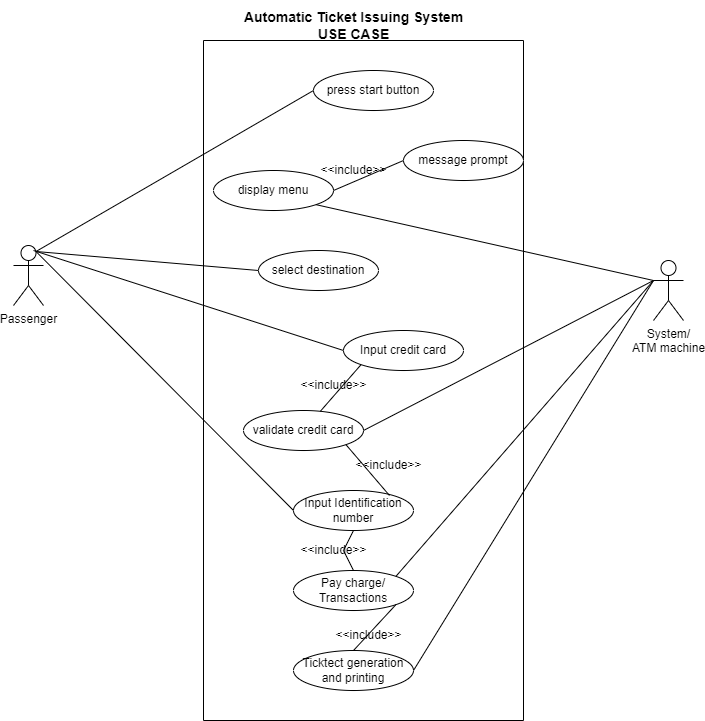

The diagram above was exported from draw.io. Its source (the exported page's mxGraphModel, read from the mxfile embedded in the PNG):
<mxGraphModel dx="868" dy="425" grid="1" gridSize="10" guides="1" tooltips="1" connect="1" arrows="1" fold="1" page="1" pageScale="1" pageWidth="850" pageHeight="1100" math="0" shadow="0">
  <root>
    <mxCell id="0" />
    <mxCell id="1" parent="0" />
    <mxCell id="FGfYIb9CuOVpTWXN-gT0-1" value="" style="swimlane;startSize=0;" vertex="1" parent="1">
      <mxGeometry x="320" y="120" width="320" height="680" as="geometry" />
    </mxCell>
    <mxCell id="FGfYIb9CuOVpTWXN-gT0-4" value="press start button" style="ellipse;whiteSpace=wrap;html=1;" vertex="1" parent="FGfYIb9CuOVpTWXN-gT0-1">
      <mxGeometry x="110" y="30" width="120" height="40" as="geometry" />
    </mxCell>
    <mxCell id="FGfYIb9CuOVpTWXN-gT0-5" value="message prompt" style="ellipse;whiteSpace=wrap;html=1;" vertex="1" parent="FGfYIb9CuOVpTWXN-gT0-1">
      <mxGeometry x="200" y="100" width="120" height="40" as="geometry" />
    </mxCell>
    <mxCell id="FGfYIb9CuOVpTWXN-gT0-7" value="display menu" style="ellipse;whiteSpace=wrap;html=1;" vertex="1" parent="FGfYIb9CuOVpTWXN-gT0-1">
      <mxGeometry x="10" y="130" width="120" height="40" as="geometry" />
    </mxCell>
    <mxCell id="FGfYIb9CuOVpTWXN-gT0-8" value="Input credit card" style="ellipse;whiteSpace=wrap;html=1;" vertex="1" parent="FGfYIb9CuOVpTWXN-gT0-1">
      <mxGeometry x="140" y="290" width="120" height="40" as="geometry" />
    </mxCell>
    <mxCell id="FGfYIb9CuOVpTWXN-gT0-10" value="Input Identification number" style="ellipse;whiteSpace=wrap;html=1;" vertex="1" parent="FGfYIb9CuOVpTWXN-gT0-1">
      <mxGeometry x="90" y="450" width="120" height="40" as="geometry" />
    </mxCell>
    <mxCell id="FGfYIb9CuOVpTWXN-gT0-13" value="" style="endArrow=none;html=1;rounded=0;entryX=0;entryY=0.5;entryDx=0;entryDy=0;exitX=1;exitY=0.5;exitDx=0;exitDy=0;" edge="1" parent="FGfYIb9CuOVpTWXN-gT0-1" source="FGfYIb9CuOVpTWXN-gT0-7" target="FGfYIb9CuOVpTWXN-gT0-5">
      <mxGeometry width="50" height="50" relative="1" as="geometry">
        <mxPoint x="130" y="200" as="sourcePoint" />
        <mxPoint x="180" y="150" as="targetPoint" />
      </mxGeometry>
    </mxCell>
    <mxCell id="FGfYIb9CuOVpTWXN-gT0-9" value="validate credit card" style="ellipse;whiteSpace=wrap;html=1;" vertex="1" parent="FGfYIb9CuOVpTWXN-gT0-1">
      <mxGeometry x="40" y="370" width="120" height="40" as="geometry" />
    </mxCell>
    <mxCell id="FGfYIb9CuOVpTWXN-gT0-15" value="" style="endArrow=none;html=1;rounded=0;entryX=0;entryY=1;entryDx=0;entryDy=0;" edge="1" parent="FGfYIb9CuOVpTWXN-gT0-1" source="FGfYIb9CuOVpTWXN-gT0-9" target="FGfYIb9CuOVpTWXN-gT0-8">
      <mxGeometry width="50" height="50" relative="1" as="geometry">
        <mxPoint x="140" y="330" as="sourcePoint" />
        <mxPoint x="190" y="280" as="targetPoint" />
      </mxGeometry>
    </mxCell>
    <mxCell id="FGfYIb9CuOVpTWXN-gT0-16" value="&amp;lt;&amp;lt;include&amp;gt;&amp;gt;" style="text;html=1;align=center;verticalAlign=middle;resizable=0;points=[];autosize=1;strokeColor=none;fillColor=none;" vertex="1" parent="FGfYIb9CuOVpTWXN-gT0-1">
      <mxGeometry x="85" y="330" width="90" height="30" as="geometry" />
    </mxCell>
    <mxCell id="FGfYIb9CuOVpTWXN-gT0-18" value="select destination" style="ellipse;whiteSpace=wrap;html=1;" vertex="1" parent="FGfYIb9CuOVpTWXN-gT0-1">
      <mxGeometry x="55" y="210" width="120" height="40" as="geometry" />
    </mxCell>
    <mxCell id="FGfYIb9CuOVpTWXN-gT0-24" value="Pay charge/ Transactions" style="ellipse;whiteSpace=wrap;html=1;" vertex="1" parent="FGfYIb9CuOVpTWXN-gT0-1">
      <mxGeometry x="90" y="530" width="120" height="40" as="geometry" />
    </mxCell>
    <mxCell id="FGfYIb9CuOVpTWXN-gT0-25" value="" style="endArrow=none;html=1;rounded=0;entryX=1;entryY=1;entryDx=0;entryDy=0;exitX=0.8;exitY=0.125;exitDx=0;exitDy=0;exitPerimeter=0;" edge="1" parent="FGfYIb9CuOVpTWXN-gT0-1" source="FGfYIb9CuOVpTWXN-gT0-10" target="FGfYIb9CuOVpTWXN-gT0-9">
      <mxGeometry width="50" height="50" relative="1" as="geometry">
        <mxPoint x="240" y="440" as="sourcePoint" />
        <mxPoint x="290" y="390" as="targetPoint" />
      </mxGeometry>
    </mxCell>
    <mxCell id="FGfYIb9CuOVpTWXN-gT0-26" value="&amp;lt;&amp;lt;include&amp;gt;&amp;gt;" style="text;html=1;align=center;verticalAlign=middle;resizable=0;points=[];autosize=1;strokeColor=none;fillColor=none;" vertex="1" parent="FGfYIb9CuOVpTWXN-gT0-1">
      <mxGeometry x="140" y="410" width="90" height="30" as="geometry" />
    </mxCell>
    <mxCell id="FGfYIb9CuOVpTWXN-gT0-27" value="Ticktect generation and printing" style="ellipse;whiteSpace=wrap;html=1;" vertex="1" parent="FGfYIb9CuOVpTWXN-gT0-1">
      <mxGeometry x="90" y="610" width="120" height="40" as="geometry" />
    </mxCell>
    <mxCell id="FGfYIb9CuOVpTWXN-gT0-29" value="" style="endArrow=none;html=1;rounded=0;entryX=0.5;entryY=1;entryDx=0;entryDy=0;exitX=0.5;exitY=0;exitDx=0;exitDy=0;" edge="1" parent="FGfYIb9CuOVpTWXN-gT0-1" source="FGfYIb9CuOVpTWXN-gT0-24" target="FGfYIb9CuOVpTWXN-gT0-10">
      <mxGeometry width="50" height="50" relative="1" as="geometry">
        <mxPoint x="30" y="610" as="sourcePoint" />
        <mxPoint x="80" y="560" as="targetPoint" />
        <Array as="points">
          <mxPoint x="140" y="510" />
        </Array>
      </mxGeometry>
    </mxCell>
    <mxCell id="FGfYIb9CuOVpTWXN-gT0-30" value="&amp;lt;&amp;lt;include&amp;gt;&amp;gt;" style="text;html=1;align=center;verticalAlign=middle;resizable=0;points=[];autosize=1;strokeColor=none;fillColor=none;" vertex="1" parent="FGfYIb9CuOVpTWXN-gT0-1">
      <mxGeometry x="120" y="580" width="90" height="30" as="geometry" />
    </mxCell>
    <mxCell id="FGfYIb9CuOVpTWXN-gT0-32" value="" style="endArrow=none;html=1;rounded=0;entryX=1;entryY=1;entryDx=0;entryDy=0;exitX=0.5;exitY=0;exitDx=0;exitDy=0;" edge="1" parent="FGfYIb9CuOVpTWXN-gT0-1" source="FGfYIb9CuOVpTWXN-gT0-27" target="FGfYIb9CuOVpTWXN-gT0-24">
      <mxGeometry width="50" height="50" relative="1" as="geometry">
        <mxPoint x="10" y="640" as="sourcePoint" />
        <mxPoint x="60" y="590" as="targetPoint" />
      </mxGeometry>
    </mxCell>
    <mxCell id="FGfYIb9CuOVpTWXN-gT0-2" value="Passenger" style="shape=umlActor;verticalLabelPosition=bottom;verticalAlign=top;html=1;outlineConnect=0;" vertex="1" parent="1">
      <mxGeometry x="130" y="325" width="30" height="60" as="geometry" />
    </mxCell>
    <mxCell id="FGfYIb9CuOVpTWXN-gT0-3" value="System/&lt;br&gt;ATM machine" style="shape=umlActor;verticalLabelPosition=bottom;verticalAlign=top;html=1;outlineConnect=0;" vertex="1" parent="1">
      <mxGeometry x="770" y="340" width="30" height="60" as="geometry" />
    </mxCell>
    <mxCell id="FGfYIb9CuOVpTWXN-gT0-11" value="" style="endArrow=none;html=1;rounded=0;entryX=0;entryY=0.5;entryDx=0;entryDy=0;exitX=0.75;exitY=0.1;exitDx=0;exitDy=0;exitPerimeter=0;" edge="1" parent="1" source="FGfYIb9CuOVpTWXN-gT0-2" target="FGfYIb9CuOVpTWXN-gT0-4">
      <mxGeometry width="50" height="50" relative="1" as="geometry">
        <mxPoint x="140" y="320" as="sourcePoint" />
        <mxPoint x="190" y="270" as="targetPoint" />
      </mxGeometry>
    </mxCell>
    <mxCell id="FGfYIb9CuOVpTWXN-gT0-12" value="" style="endArrow=none;html=1;rounded=0;entryX=0;entryY=0.3333333333333333;entryDx=0;entryDy=0;entryPerimeter=0;exitX=1;exitY=1;exitDx=0;exitDy=0;" edge="1" parent="1" source="FGfYIb9CuOVpTWXN-gT0-7" target="FGfYIb9CuOVpTWXN-gT0-3">
      <mxGeometry width="50" height="50" relative="1" as="geometry">
        <mxPoint x="670" y="330" as="sourcePoint" />
        <mxPoint x="720" y="280" as="targetPoint" />
      </mxGeometry>
    </mxCell>
    <mxCell id="FGfYIb9CuOVpTWXN-gT0-14" value="&amp;lt;&amp;lt;include&amp;gt;&amp;gt;" style="text;html=1;align=center;verticalAlign=middle;resizable=0;points=[];autosize=1;strokeColor=none;fillColor=none;" vertex="1" parent="1">
      <mxGeometry x="425" y="235" width="90" height="30" as="geometry" />
    </mxCell>
    <mxCell id="FGfYIb9CuOVpTWXN-gT0-19" value="" style="endArrow=none;html=1;rounded=0;exitX=0.75;exitY=0.1;exitDx=0;exitDy=0;exitPerimeter=0;entryX=0;entryY=0.5;entryDx=0;entryDy=0;" edge="1" parent="1" source="FGfYIb9CuOVpTWXN-gT0-2" target="FGfYIb9CuOVpTWXN-gT0-18">
      <mxGeometry width="50" height="50" relative="1" as="geometry">
        <mxPoint x="210" y="540" as="sourcePoint" />
        <mxPoint x="260" y="490" as="targetPoint" />
      </mxGeometry>
    </mxCell>
    <mxCell id="FGfYIb9CuOVpTWXN-gT0-20" value="" style="endArrow=none;html=1;rounded=0;entryX=0;entryY=0.5;entryDx=0;entryDy=0;" edge="1" parent="1" target="FGfYIb9CuOVpTWXN-gT0-8">
      <mxGeometry width="50" height="50" relative="1" as="geometry">
        <mxPoint x="150" y="330" as="sourcePoint" />
        <mxPoint x="240" y="490" as="targetPoint" />
      </mxGeometry>
    </mxCell>
    <mxCell id="FGfYIb9CuOVpTWXN-gT0-21" value="" style="endArrow=none;html=1;rounded=0;exitX=1;exitY=0.5;exitDx=0;exitDy=0;" edge="1" parent="1" source="FGfYIb9CuOVpTWXN-gT0-9">
      <mxGeometry width="50" height="50" relative="1" as="geometry">
        <mxPoint x="650" y="550" as="sourcePoint" />
        <mxPoint x="770" y="360" as="targetPoint" />
      </mxGeometry>
    </mxCell>
    <mxCell id="FGfYIb9CuOVpTWXN-gT0-22" value="" style="endArrow=none;html=1;rounded=0;entryX=0.75;entryY=0.1;entryDx=0;entryDy=0;entryPerimeter=0;exitX=0;exitY=0.5;exitDx=0;exitDy=0;" edge="1" parent="1" source="FGfYIb9CuOVpTWXN-gT0-10" target="FGfYIb9CuOVpTWXN-gT0-2">
      <mxGeometry width="50" height="50" relative="1" as="geometry">
        <mxPoint x="100" y="630" as="sourcePoint" />
        <mxPoint x="150" y="580" as="targetPoint" />
      </mxGeometry>
    </mxCell>
    <mxCell id="FGfYIb9CuOVpTWXN-gT0-28" value="" style="endArrow=none;html=1;rounded=0;exitX=1;exitY=0;exitDx=0;exitDy=0;" edge="1" parent="1" source="FGfYIb9CuOVpTWXN-gT0-24">
      <mxGeometry width="50" height="50" relative="1" as="geometry">
        <mxPoint x="670" y="700" as="sourcePoint" />
        <mxPoint x="770" y="360" as="targetPoint" />
      </mxGeometry>
    </mxCell>
    <mxCell id="FGfYIb9CuOVpTWXN-gT0-31" value="" style="endArrow=none;html=1;rounded=0;exitX=1;exitY=0.5;exitDx=0;exitDy=0;" edge="1" parent="1" source="FGfYIb9CuOVpTWXN-gT0-27">
      <mxGeometry width="50" height="50" relative="1" as="geometry">
        <mxPoint x="700" y="590" as="sourcePoint" />
        <mxPoint x="770" y="360" as="targetPoint" />
      </mxGeometry>
    </mxCell>
    <mxCell id="FGfYIb9CuOVpTWXN-gT0-35" value="&amp;lt;&amp;lt;include&amp;gt;&amp;gt;" style="text;html=1;align=center;verticalAlign=middle;resizable=0;points=[];autosize=1;strokeColor=none;fillColor=none;" vertex="1" parent="1">
      <mxGeometry x="405" y="615" width="90" height="30" as="geometry" />
    </mxCell>
    <mxCell id="FGfYIb9CuOVpTWXN-gT0-36" value="&lt;b&gt;&lt;font style=&quot;font-size: 14px;&quot;&gt;Automatic Ticket Issuing System&lt;br&gt;USE CASE&lt;br&gt;&lt;/font&gt;&lt;/b&gt;" style="text;html=1;align=center;verticalAlign=middle;resizable=0;points=[];autosize=1;strokeColor=none;fillColor=none;" vertex="1" parent="1">
      <mxGeometry x="350" y="80" width="240" height="50" as="geometry" />
    </mxCell>
  </root>
</mxGraphModel>